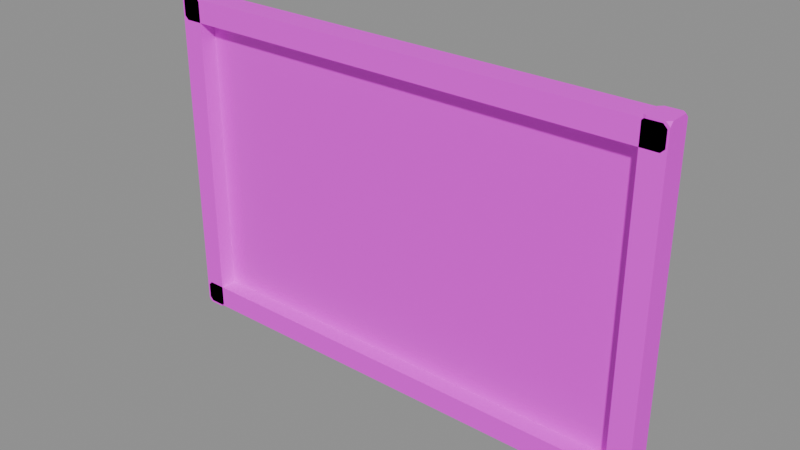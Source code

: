 # Source: window.blend  (saved by Blender 4.5.87; exported with 4.5.12 LTS)
import bpy
from mathutils import Matrix  # noqa: F401  (used for matrix-valued properties, if any)

bpy.ops.wm.read_factory_settings(use_empty=True)
scene = bpy.context.scene
scene.name = 'WB002_PACKAGE_window'

# ---- collections
col_sea_scene_water_building_002_window = bpy.data.collections.new('SEA-SCENE-WATER-BUILDING-002-WINDOW'); scene.collection.children.link(col_sea_scene_water_building_002_window)

# ---- images (referenced by path relative to the original .blend; pixels are not part of the script)
import os
ASSET_DIR = os.environ.get("B2B_ASSET_DIR", "")  # directory of the original .blend (textures are referenced by path, not embedded)
HERE = os.path.dirname(os.path.abspath(__file__))  # packed textures are extracted next to this script under _unpacked/

def load_image(name, relpath, width, height, colorspace="sRGB"):
    """Load a texture the original file referenced (path relative to the .blend, or extracted next to this script)."""
    p = next((c for c in (os.path.join(HERE, relpath), os.path.join(ASSET_DIR, relpath)) if relpath and os.path.exists(c)), "")
    if p:
        img = bpy.data.images.load(p, check_existing=True)
        img.name = name
    else:  # same state as the original file: an image datablock whose file is absent (Cycles renders it pink)
        img = bpy.data.images.new(name, width, height)
        img.source = "FILE"
        img.filepath = "//" + (relpath or name)
    img.colorspace_settings.name = colorspace
    return img
img_sea_cabin_timber_8x8_512_png = load_image('sea_cabin_timber_8x8_512.png', 'sea_cabin_timber_8x8_512.png', 1024, 1024, 'sRGB')

# ---- materials (node trees are filled in below, after node groups)
mat_wb002_sea_gloss_glass = bpy.data.materials.new('WB002_SEA_Gloss_glass')
mat_wb002_sea_gloss_glass.diffuse_color = (0.06, 0.22, 0.22, 1.0)
mat_wb002_sea_matte_cream_004 = bpy.data.materials.new('WB002_SEA_Matte_cream.004')
mat_wb002_sea_matte_cream_004.diffuse_color = (0.76, 0.72, 0.57, 1.0)
mat_wb002_sea_matte_cream_005 = bpy.data.materials.new('WB002_SEA_Matte_cream.005')
mat_wb002_sea_matte_cream_005.diffuse_color = (0.76, 0.72, 0.57, 1.0)
mat_wb002_sea_matte_cream_006 = bpy.data.materials.new('WB002_SEA_Matte_cream.006')
mat_wb002_sea_matte_cream_006.diffuse_color = (0.76, 0.72, 0.57, 1.0)
mat_wb002_sea_matte_cream_007 = bpy.data.materials.new('WB002_SEA_Matte_cream.007')
mat_wb002_sea_matte_cream_007.diffuse_color = (0.76, 0.72, 0.57, 1.0)

# ---- material node trees
mat_wb002_sea_gloss_glass.use_nodes = True; mat_wb002_sea_gloss_glass.node_tree.nodes.clear()
_N = mat_wb002_sea_gloss_glass.node_tree.nodes; _L = mat_wb002_sea_gloss_glass.node_tree.links
n0 = _N.new('ShaderNodeBsdfPrincipled'); n0.name = '原理化 BSDF'; n0.location = (-200, 100)
n0.inputs[2].default_value = 0.25
n1 = _N.new('ShaderNodeOutputMaterial'); n1.name = '材质输出'; n1.location = (200, 100)
n2 = _N.new('ShaderNodeUVMap'); n2.name = 'UV 贴图'; n2.location = (0, 0)
n2.uv_map = 'PaletteUV'
n3 = _N.new('ShaderNodeTexImage'); n3.name = '图像纹理'; n3.location = (0, 0)
n3.image = img_sea_cabin_timber_8x8_512_png
n3.interpolation = 'Closest'
_L.new(n0.outputs[0], n1.inputs[0])
_L.new(n2.outputs[0], n3.inputs[0])
_L.new(n3.outputs[0], n0.inputs[0])
n1.is_active_output = True
mat_wb002_sea_matte_cream_004.use_nodes = True; mat_wb002_sea_matte_cream_004.node_tree.nodes.clear()
_N = mat_wb002_sea_matte_cream_004.node_tree.nodes; _L = mat_wb002_sea_matte_cream_004.node_tree.links
n0 = _N.new('ShaderNodeBsdfPrincipled'); n0.name = '原理化 BSDF'; n0.location = (-200, 100)
n0.inputs[2].default_value = 0.72
n1 = _N.new('ShaderNodeOutputMaterial'); n1.name = '材质输出'; n1.location = (200, 100)
n2 = _N.new('ShaderNodeUVMap'); n2.name = 'UV 贴图'; n2.location = (0, 0)
n2.uv_map = 'PaletteUV'
n3 = _N.new('ShaderNodeTexImage'); n3.name = '图像纹理'; n3.location = (0, 0)
n3.image = img_sea_cabin_timber_8x8_512_png
n3.interpolation = 'Closest'
_L.new(n0.outputs[0], n1.inputs[0])
_L.new(n2.outputs[0], n3.inputs[0])
_L.new(n3.outputs[0], n0.inputs[0])
n1.is_active_output = True
mat_wb002_sea_matte_cream_005.use_nodes = True; mat_wb002_sea_matte_cream_005.node_tree.nodes.clear()
_N = mat_wb002_sea_matte_cream_005.node_tree.nodes; _L = mat_wb002_sea_matte_cream_005.node_tree.links
n0 = _N.new('ShaderNodeBsdfPrincipled'); n0.name = '原理化 BSDF'; n0.location = (-200, 100)
n0.inputs[2].default_value = 0.72
n1 = _N.new('ShaderNodeOutputMaterial'); n1.name = '材质输出'; n1.location = (200, 100)
n2 = _N.new('ShaderNodeUVMap'); n2.name = 'UV 贴图'; n2.location = (0, 0)
n2.uv_map = 'PaletteUV'
n3 = _N.new('ShaderNodeTexImage'); n3.name = '图像纹理'; n3.location = (0, 0)
n3.image = img_sea_cabin_timber_8x8_512_png
n3.interpolation = 'Closest'
_L.new(n0.outputs[0], n1.inputs[0])
_L.new(n2.outputs[0], n3.inputs[0])
_L.new(n3.outputs[0], n0.inputs[0])
n1.is_active_output = True
mat_wb002_sea_matte_cream_006.use_nodes = True; mat_wb002_sea_matte_cream_006.node_tree.nodes.clear()
_N = mat_wb002_sea_matte_cream_006.node_tree.nodes; _L = mat_wb002_sea_matte_cream_006.node_tree.links
n0 = _N.new('ShaderNodeBsdfPrincipled'); n0.name = '原理化 BSDF'; n0.location = (-200, 100)
n0.inputs[2].default_value = 0.72
n1 = _N.new('ShaderNodeOutputMaterial'); n1.name = '材质输出'; n1.location = (200, 100)
n2 = _N.new('ShaderNodeUVMap'); n2.name = 'UV 贴图'; n2.location = (0, 0)
n2.uv_map = 'PaletteUV'
n3 = _N.new('ShaderNodeTexImage'); n3.name = '图像纹理'; n3.location = (0, 0)
n3.image = img_sea_cabin_timber_8x8_512_png
n3.interpolation = 'Closest'
_L.new(n0.outputs[0], n1.inputs[0])
_L.new(n2.outputs[0], n3.inputs[0])
_L.new(n3.outputs[0], n0.inputs[0])
n1.is_active_output = True
mat_wb002_sea_matte_cream_007.use_nodes = True; mat_wb002_sea_matte_cream_007.node_tree.nodes.clear()
_N = mat_wb002_sea_matte_cream_007.node_tree.nodes; _L = mat_wb002_sea_matte_cream_007.node_tree.links
n0 = _N.new('ShaderNodeBsdfPrincipled'); n0.name = '原理化 BSDF'; n0.location = (-200, 100)
n0.inputs[2].default_value = 0.72
n1 = _N.new('ShaderNodeOutputMaterial'); n1.name = '材质输出'; n1.location = (200, 100)
n2 = _N.new('ShaderNodeUVMap'); n2.name = 'UV 贴图'; n2.location = (0, 0)
n2.uv_map = 'PaletteUV'
n3 = _N.new('ShaderNodeTexImage'); n3.name = '图像纹理'; n3.location = (0, 0)
n3.image = img_sea_cabin_timber_8x8_512_png
n3.interpolation = 'Closest'
_L.new(n0.outputs[0], n1.inputs[0])
_L.new(n2.outputs[0], n3.inputs[0])
_L.new(n3.outputs[0], n0.inputs[0])
n1.is_active_output = True

# ---- meshes
me_wb002 = bpy.data.meshes.new('WB002_绿色窗玻璃')
me_wb002.from_pydata([(-1.25, 0.02, 0.125), (-1.235, 0.005, 0.125), (-1.25, 0.005, 0.14), (1.25, 0.005, 0.14), (1.235, 0.005, 0.125), (1.25, 0.02, 0.125), (1.25, 0.085, 0.14), (1.25, 0.07, 0.125), (1.235, 0.085, 0.125), (-1.25, 0.085, 0.14), (-1.235, 0.085, 0.125), (-1.25, 0.07, 0.125), (-1.25, 0.005, 1.66), (-1.235, 0.005, 1.675), (-1.25, 0.02, 1.675), (1.25, 0.02, 1.675), (1.235, 0.005, 1.675), (1.25, 0.005, 1.66), (1.235, 0.085, 1.675), (1.25, 0.07, 1.675), (1.25, 0.085, 1.66), (-1.25, 0.07, 1.675), (-1.235, 0.085, 1.675), (-1.25, 0.085, 1.66)], [], [(0, 1, 2), (3, 4, 5), (6, 7, 8), (9, 10, 11), (12, 13, 14), (15, 16, 17), (18, 19, 20), (21, 22, 23), (9, 11, 0, 2, 12, 14, 21, 23), (11, 10, 8, 7, 5, 4, 1, 0), (2, 1, 4, 3, 17, 16, 13, 12), (3, 5, 7, 6, 20, 19, 15, 17), (6, 8, 10, 9, 23, 22, 18, 20), (14, 13, 16, 15, 19, 18, 22, 21)])
_uv = me_wb002.uv_layers.new(name='PaletteUV')
_uv.uv.foreach_set('vector', [0.9625, 0.6875, 0.925, 0.7092, 0.925, 0.6658, 0.9625, 0.6875, 0.925, 0.7092, 0.925, 0.6658, 0.9625, 0.6875, 0.925, 0.7092, 0.925, 0.6658, 0.9625, 0.6875, 0.925, 0.7092, 0.925, 0.6658, 0.9625, 0.6875, 0.925, 0.7092, 0.925, 0.6658, 0.9625, 0.6875, 0.925, 0.7092, 0.925, 0.6658, 0.9625, 0.6875, 0.925, 0.7092, 0.925, 0.6658, 0.9625, 0.6875, 0.925, 0.7092, 0.925, 0.6658, 0.9625, 0.6875, 0.9552, 0.7052, 0.9375, 0.7125, 0.9198, 0.7052, 0.9125, 0.6875, 0.9198, 0.6698, 0.9375, 0.6625, 0.9552, 0.6698, 0.9625, 0.6875, 0.9552, 0.7052, 0.9375, 0.7125, 0.9198, 0.7052, 0.9125, 0.6875, 0.9198, 0.6698, 0.9375, 0.6625, 0.9552, 0.6698, 0.9625, 0.6875, 0.9552, 0.7052, 0.9375, 0.7125, 0.9198, 0.7052, 0.9125, 0.6875, 0.9198, 0.6698, 0.9375, 0.6625, 0.9552, 0.6698, 0.9625, 0.6875, 0.9552, 0.7052, 0.9375, 0.7125, 0.9198, 0.7052, 0.9125, 0.6875, 0.9198, 0.6698, 0.9375, 0.6625, 0.9552, 0.6698, 0.9625, 0.6875, 0.9552, 0.7052, 0.9375, 0.7125, 0.9198, 0.7052, 0.9125, 0.6875, 0.9198, 0.6698, 0.9375, 0.6625, 0.9552, 0.6698, 0.9625, 0.6875, 0.9552, 0.7052, 0.9375, 0.7125, 0.9198, 0.7052, 0.9125, 0.6875, 0.9198, 0.6698, 0.9375, 0.6625, 0.9552, 0.6698])
me_wb002.materials.append(mat_wb002_sea_gloss_glass)
me_wb002.update()
me_wb002_1 = bpy.data.meshes.new('WB002_窗框上')
me_wb002_1.from_pydata([(-1.35, -0.065, 1.67), (-1.33, -0.085, 1.67), (-1.35, -0.085, 1.69), (1.35, -0.085, 1.69), (1.33, -0.085, 1.67), (1.35, -0.065, 1.67), (1.35, 0.055, 1.69), (1.35, 0.035, 1.67), (1.33, 0.055, 1.67), (-1.35, 0.055, 1.69), (-1.33, 0.055, 1.67), (-1.35, 0.035, 1.67), (-1.35, -0.085, 1.77), (-1.33, -0.085, 1.79), (-1.35, -0.065, 1.79), (1.35, -0.065, 1.79), (1.33, -0.085, 1.79), (1.35, -0.085, 1.77), (1.33, 0.055, 1.79), (1.35, 0.035, 1.79), (1.35, 0.055, 1.77), (-1.35, 0.035, 1.79), (-1.33, 0.055, 1.79), (-1.35, 0.055, 1.77)], [], [(0, 1, 2), (3, 4, 5), (6, 7, 8), (9, 10, 11), (12, 13, 14), (15, 16, 17), (18, 19, 20), (21, 22, 23), (9, 11, 0, 2, 12, 14, 21, 23), (11, 10, 8, 7, 5, 4, 1, 0), (2, 1, 4, 3, 17, 16, 13, 12), (3, 5, 7, 6, 20, 19, 15, 17), (6, 8, 10, 9, 23, 22, 18, 20), (14, 13, 16, 15, 19, 18, 22, 21)])
_uv = me_wb002_1.uv_layers.new(name='PaletteUV')
_uv.uv.foreach_set('vector', [0.0875, 0.9375, 0.05, 0.9592, 0.05, 0.9158, 0.0875, 0.9375, 0.05, 0.9592, 0.05, 0.9158, 0.0875, 0.9375, 0.05, 0.9592, 0.05, 0.9158, 0.0875, 0.9375, 0.05, 0.9592, 0.05, 0.9158, 0.0875, 0.9375, 0.05, 0.9592, 0.05, 0.9158, 0.0875, 0.9375, 0.05, 0.9592, 0.05, 0.9158, 0.0875, 0.9375, 0.05, 0.9592, 0.05, 0.9158, 0.0875, 0.9375, 0.05, 0.9592, 0.05, 0.9158, 0.0875, 0.9375, 0.08018, 0.9552, 0.0625, 0.9625, 0.04482, 0.9552, 0.0375, 0.9375, 0.04482, 0.9198, 0.0625, 0.9125, 0.08018, 0.9198, 0.0875, 0.9375, 0.08018, 0.9552, 0.0625, 0.9625, 0.04482, 0.9552, 0.0375, 0.9375, 0.04482, 0.9198, 0.0625, 0.9125, 0.08018, 0.9198, 0.0875, 0.9375, 0.08018, 0.9552, 0.0625, 0.9625, 0.04482, 0.9552, 0.0375, 0.9375, 0.04482, 0.9198, 0.0625, 0.9125, 0.08018, 0.9198, 0.0875, 0.9375, 0.08018, 0.9552, 0.0625, 0.9625, 0.04482, 0.9552, 0.0375, 0.9375, 0.04482, 0.9198, 0.0625, 0.9125, 0.08018, 0.9198, 0.0875, 0.9375, 0.08018, 0.9552, 0.0625, 0.9625, 0.04482, 0.9552, 0.0375, 0.9375, 0.04482, 0.9198, 0.0625, 0.9125, 0.08018, 0.9198, 0.0875, 0.9375, 0.08018, 0.9552, 0.0625, 0.9625, 0.04482, 0.9552, 0.0375, 0.9375, 0.04482, 0.9198, 0.0625, 0.9125, 0.08018, 0.9198])
me_wb002_1.materials.append(mat_wb002_sea_matte_cream_004)
me_wb002_1.update()
me_wb002_2 = bpy.data.meshes.new('WB002_窗框下')
me_wb002_2.from_pydata([(-1.35, -0.065, 0.01), (-1.33, -0.085, 0.01), (-1.35, -0.085, 0.03), (1.35, -0.085, 0.03), (1.33, -0.085, 0.01), (1.35, -0.065, 0.01), (1.35, 0.055, 0.03), (1.35, 0.035, 0.01), (1.33, 0.055, 0.01), (-1.35, 0.055, 0.03), (-1.33, 0.055, 0.01), (-1.35, 0.035, 0.01), (-1.35, -0.085, 0.11), (-1.33, -0.085, 0.13), (-1.35, -0.065, 0.13), (1.35, -0.065, 0.13), (1.33, -0.085, 0.13), (1.35, -0.085, 0.11), (1.33, 0.055, 0.13), (1.35, 0.035, 0.13), (1.35, 0.055, 0.11), (-1.35, 0.035, 0.13), (-1.33, 0.055, 0.13), (-1.35, 0.055, 0.11)], [], [(0, 1, 2), (3, 4, 5), (6, 7, 8), (9, 10, 11), (12, 13, 14), (15, 16, 17), (18, 19, 20), (21, 22, 23), (9, 11, 0, 2, 12, 14, 21, 23), (11, 10, 8, 7, 5, 4, 1, 0), (2, 1, 4, 3, 17, 16, 13, 12), (3, 5, 7, 6, 20, 19, 15, 17), (6, 8, 10, 9, 23, 22, 18, 20), (14, 13, 16, 15, 19, 18, 22, 21)])
_uv = me_wb002_2.uv_layers.new(name='PaletteUV')
_uv.uv.foreach_set('vector', [0.0875, 0.9375, 0.05, 0.9592, 0.05, 0.9158, 0.0875, 0.9375, 0.05, 0.9592, 0.05, 0.9158, 0.0875, 0.9375, 0.05, 0.9592, 0.05, 0.9158, 0.0875, 0.9375, 0.05, 0.9592, 0.05, 0.9158, 0.0875, 0.9375, 0.05, 0.9592, 0.05, 0.9158, 0.0875, 0.9375, 0.05, 0.9592, 0.05, 0.9158, 0.0875, 0.9375, 0.05, 0.9592, 0.05, 0.9158, 0.0875, 0.9375, 0.05, 0.9592, 0.05, 0.9158, 0.0875, 0.9375, 0.08018, 0.9552, 0.0625, 0.9625, 0.04482, 0.9552, 0.0375, 0.9375, 0.04482, 0.9198, 0.0625, 0.9125, 0.08018, 0.9198, 0.0875, 0.9375, 0.08018, 0.9552, 0.0625, 0.9625, 0.04482, 0.9552, 0.0375, 0.9375, 0.04482, 0.9198, 0.0625, 0.9125, 0.08018, 0.9198, 0.0875, 0.9375, 0.08018, 0.9552, 0.0625, 0.9625, 0.04482, 0.9552, 0.0375, 0.9375, 0.04482, 0.9198, 0.0625, 0.9125, 0.08018, 0.9198, 0.0875, 0.9375, 0.08018, 0.9552, 0.0625, 0.9625, 0.04482, 0.9552, 0.0375, 0.9375, 0.04482, 0.9198, 0.0625, 0.9125, 0.08018, 0.9198, 0.0875, 0.9375, 0.08018, 0.9552, 0.0625, 0.9625, 0.04482, 0.9552, 0.0375, 0.9375, 0.04482, 0.9198, 0.0625, 0.9125, 0.08018, 0.9198, 0.0875, 0.9375, 0.08018, 0.9552, 0.0625, 0.9625, 0.04482, 0.9552, 0.0375, 0.9375, 0.04482, 0.9198, 0.0625, 0.9125, 0.08018, 0.9198])
me_wb002_2.materials.append(mat_wb002_sea_matte_cream_005)
me_wb002_2.update()
me_wb002_3 = bpy.data.meshes.new('WB002_窗框左')
me_wb002_3.from_pydata([(-1.36, -0.065, 0.0), (-1.34, -0.085, 0.0), (-1.36, -0.085, 0.02), (-1.24, -0.085, 0.02), (-1.26, -0.085, 0.0), (-1.24, -0.065, 0.0), (-1.24, 0.055, 0.02), (-1.24, 0.035, 0.0), (-1.26, 0.055, 0.0), (-1.36, 0.055, 0.02), (-1.34, 0.055, 0.0), (-1.36, 0.035, 0.0), (-1.36, -0.085, 1.78), (-1.34, -0.085, 1.8), (-1.36, -0.065, 1.8), (-1.24, -0.065, 1.8), (-1.26, -0.085, 1.8), (-1.24, -0.085, 1.78), (-1.26, 0.055, 1.8), (-1.24, 0.035, 1.8), (-1.24, 0.055, 1.78), (-1.36, 0.035, 1.8), (-1.34, 0.055, 1.8), (-1.36, 0.055, 1.78)], [], [(0, 1, 2), (3, 4, 5), (6, 7, 8), (9, 10, 11), (12, 13, 14), (15, 16, 17), (18, 19, 20), (21, 22, 23), (9, 11, 0, 2, 12, 14, 21, 23), (11, 10, 8, 7, 5, 4, 1, 0), (2, 1, 4, 3, 17, 16, 13, 12), (3, 5, 7, 6, 20, 19, 15, 17), (6, 8, 10, 9, 23, 22, 18, 20), (14, 13, 16, 15, 19, 18, 22, 21)])
_uv = me_wb002_3.uv_layers.new(name='PaletteUV')
_uv.uv.foreach_set('vector', [0.0875, 0.9375, 0.05, 0.9592, 0.05, 0.9158, 0.0875, 0.9375, 0.05, 0.9592, 0.05, 0.9158, 0.0875, 0.9375, 0.05, 0.9592, 0.05, 0.9158, 0.0875, 0.9375, 0.05, 0.9592, 0.05, 0.9158, 0.0875, 0.9375, 0.05, 0.9592, 0.05, 0.9158, 0.0875, 0.9375, 0.05, 0.9592, 0.05, 0.9158, 0.0875, 0.9375, 0.05, 0.9592, 0.05, 0.9158, 0.0875, 0.9375, 0.05, 0.9592, 0.05, 0.9158, 0.0875, 0.9375, 0.08018, 0.9552, 0.0625, 0.9625, 0.04482, 0.9552, 0.0375, 0.9375, 0.04482, 0.9198, 0.0625, 0.9125, 0.08018, 0.9198, 0.0875, 0.9375, 0.08018, 0.9552, 0.0625, 0.9625, 0.04482, 0.9552, 0.0375, 0.9375, 0.04482, 0.9198, 0.0625, 0.9125, 0.08018, 0.9198, 0.0875, 0.9375, 0.08018, 0.9552, 0.0625, 0.9625, 0.04482, 0.9552, 0.0375, 0.9375, 0.04482, 0.9198, 0.0625, 0.9125, 0.08018, 0.9198, 0.0875, 0.9375, 0.08018, 0.9552, 0.0625, 0.9625, 0.04482, 0.9552, 0.0375, 0.9375, 0.04482, 0.9198, 0.0625, 0.9125, 0.08018, 0.9198, 0.0875, 0.9375, 0.08018, 0.9552, 0.0625, 0.9625, 0.04482, 0.9552, 0.0375, 0.9375, 0.04482, 0.9198, 0.0625, 0.9125, 0.08018, 0.9198, 0.0875, 0.9375, 0.08018, 0.9552, 0.0625, 0.9625, 0.04482, 0.9552, 0.0375, 0.9375, 0.04482, 0.9198, 0.0625, 0.9125, 0.08018, 0.9198])
me_wb002_3.materials.append(mat_wb002_sea_matte_cream_006)
me_wb002_3.update()
me_wb002_4 = bpy.data.meshes.new('WB002_窗框右')
me_wb002_4.from_pydata([(1.24, -0.065, 0.0), (1.26, -0.085, 0.0), (1.24, -0.085, 0.02), (1.36, -0.085, 0.02), (1.34, -0.085, 0.0), (1.36, -0.065, 0.0), (1.36, 0.055, 0.02), (1.36, 0.035, 0.0), (1.34, 0.055, 0.0), (1.24, 0.055, 0.02), (1.26, 0.055, 0.0), (1.24, 0.035, 0.0), (1.24, -0.085, 1.78), (1.26, -0.085, 1.8), (1.24, -0.065, 1.8), (1.36, -0.065, 1.8), (1.34, -0.085, 1.8), (1.36, -0.085, 1.78), (1.34, 0.055, 1.8), (1.36, 0.035, 1.8), (1.36, 0.055, 1.78), (1.24, 0.035, 1.8), (1.26, 0.055, 1.8), (1.24, 0.055, 1.78)], [], [(0, 1, 2), (3, 4, 5), (6, 7, 8), (9, 10, 11), (12, 13, 14), (15, 16, 17), (18, 19, 20), (21, 22, 23), (9, 11, 0, 2, 12, 14, 21, 23), (11, 10, 8, 7, 5, 4, 1, 0), (2, 1, 4, 3, 17, 16, 13, 12), (3, 5, 7, 6, 20, 19, 15, 17), (6, 8, 10, 9, 23, 22, 18, 20), (14, 13, 16, 15, 19, 18, 22, 21)])
_uv = me_wb002_4.uv_layers.new(name='PaletteUV')
_uv.uv.foreach_set('vector', [0.0875, 0.9375, 0.05, 0.9592, 0.05, 0.9158, 0.0875, 0.9375, 0.05, 0.9592, 0.05, 0.9158, 0.0875, 0.9375, 0.05, 0.9592, 0.05, 0.9158, 0.0875, 0.9375, 0.05, 0.9592, 0.05, 0.9158, 0.0875, 0.9375, 0.05, 0.9592, 0.05, 0.9158, 0.0875, 0.9375, 0.05, 0.9592, 0.05, 0.9158, 0.0875, 0.9375, 0.05, 0.9592, 0.05, 0.9158, 0.0875, 0.9375, 0.05, 0.9592, 0.05, 0.9158, 0.0875, 0.9375, 0.08018, 0.9552, 0.0625, 0.9625, 0.04482, 0.9552, 0.0375, 0.9375, 0.04482, 0.9198, 0.0625, 0.9125, 0.08018, 0.9198, 0.0875, 0.9375, 0.08018, 0.9552, 0.0625, 0.9625, 0.04482, 0.9552, 0.0375, 0.9375, 0.04482, 0.9198, 0.0625, 0.9125, 0.08018, 0.9198, 0.0875, 0.9375, 0.08018, 0.9552, 0.0625, 0.9625, 0.04482, 0.9552, 0.0375, 0.9375, 0.04482, 0.9198, 0.0625, 0.9125, 0.08018, 0.9198, 0.0875, 0.9375, 0.08018, 0.9552, 0.0625, 0.9625, 0.04482, 0.9552, 0.0375, 0.9375, 0.04482, 0.9198, 0.0625, 0.9125, 0.08018, 0.9198, 0.0875, 0.9375, 0.08018, 0.9552, 0.0625, 0.9625, 0.04482, 0.9552, 0.0375, 0.9375, 0.04482, 0.9198, 0.0625, 0.9125, 0.08018, 0.9198, 0.0875, 0.9375, 0.08018, 0.9552, 0.0625, 0.9625, 0.04482, 0.9552, 0.0375, 0.9375, 0.04482, 0.9198, 0.0625, 0.9125, 0.08018, 0.9198])
me_wb002_4.materials.append(mat_wb002_sea_matte_cream_007)
me_wb002_4.update()

# ---- objects
ob_wb002 = bpy.data.objects.new('WB002_绿色窗玻璃', me_wb002)
ob_wb002_1 = bpy.data.objects.new('WB002_窗框上', me_wb002_1)
ob_wb002_2 = bpy.data.objects.new('WB002_窗框下', me_wb002_2)
ob_wb002_3 = bpy.data.objects.new('WB002_窗框左', me_wb002_3)
ob_wb002_4 = bpy.data.objects.new('WB002_窗框右', me_wb002_4)

# ---- transforms, parenting, visibility, modifiers, constraints
ob_wb002.location = (0.0, 0.0, 0.0)
ob_wb002_1.location = (0.0, 0.0, 0.0)
ob_wb002_2.location = (0.0, 0.0, 0.0)
ob_wb002_3.location = (0.0, 0.0, 0.0)
ob_wb002_4.location = (0.0, 0.0, 0.0)

# ---- collection membership
col_sea_scene_water_building_002_window.objects.link(ob_wb002)
col_sea_scene_water_building_002_window.objects.link(ob_wb002_1)
col_sea_scene_water_building_002_window.objects.link(ob_wb002_2)
col_sea_scene_water_building_002_window.objects.link(ob_wb002_3)
col_sea_scene_water_building_002_window.objects.link(ob_wb002_4)

# ---- scene / render settings (as saved in the file)
scene.frame_start = 1; scene.frame_end = 250; scene.frame_set(1)
scene.render.engine = 'BLENDER_EEVEE_NEXT'
bpy.context.view_layer.update()

# ---- added for rendering (the .blend has no active camera and no usable light): camera, sun + grey world if the file has none
cam_auto = bpy.data.cameras.new('AutoCamera')
cam_auto.lens = 50.0
cam_auto.sensor_width = 36.0
cam_auto.clip_end = 1000.0
ob_auto_camera = bpy.data.objects.new('AutoCamera', cam_auto)
scene.collection.objects.link(ob_auto_camera)
ob_auto_camera.location = (3.02186, -3.62623, 3.31749)
ob_auto_camera.rotation_euler = (1.09748, -7.21219e-08, 0.694738)
scene.camera = ob_auto_camera
light_auto_sun = bpy.data.lights.new('AutoSun', 'SUN')
light_auto_sun.energy = 3.0
light_auto_sun.angle = 0.0523599
ob_auto_sun = bpy.data.objects.new('AutoSun', light_auto_sun)
scene.collection.objects.link(ob_auto_sun)
ob_auto_sun.rotation_euler = (0.872665, 0.174533, 0.523599)
if scene.world is None:
    world_auto = bpy.data.worlds.new('AutoWorld')
    world_auto.color = (0.3, 0.3, 0.3)
    scene.world = world_auto
bpy.context.view_layer.update()
